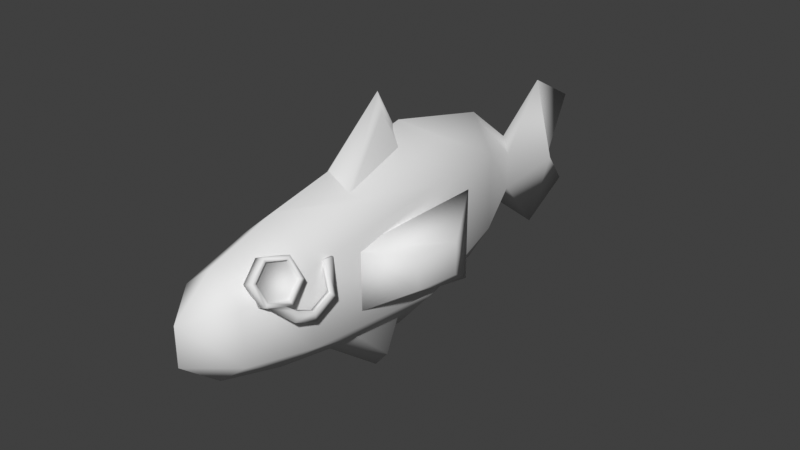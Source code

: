 # Source: greenback.blend  (saved by Blender 4.5.91; exported with 4.5.12 LTS)
import bpy
from mathutils import Matrix  # noqa: F401  (used for matrix-valued properties, if any)

bpy.ops.wm.read_factory_settings(use_empty=True)
scene = bpy.context.scene
scene.name = 'Scene'

# ---- world
world_world = bpy.data.worlds.new('World'); scene.world = world_world
world_world.use_nodes = True; world_world.node_tree.nodes.clear()
_N = world_world.node_tree.nodes; _L = world_world.node_tree.links
n0 = _N.new('ShaderNodeOutputWorld'); n0.name = 'World Output'; n0.location = (300, 300)
n1 = _N.new('ShaderNodeBackground'); n1.name = 'Background'; n1.location = (10, 300)
n1.inputs[0].default_value = (0.05088, 0.05088, 0.05088, 1.0)
_L.new(n1.outputs[0], n0.inputs[0])
n0.is_active_output = True
world_world.color = (0.05088, 0.05088, 0.05088)
world_world.use_sun_shadow = False
world_world.sun_shadow_jitter_overblur = 0.0

# ---- meshes
me_greenback_mesh = bpy.data.meshes.new('greenback mesh')
me_greenback_mesh.from_pydata([(0.1692, -0.4991, 0.1319), (0.1365, -0.5164, 0.1971), (0.1087, -0.5852, 0.2081), (0.1136, -0.6367, 0.1538), (0.1463, -0.6194, 0.08853), (0.1741, -0.5506, 0.07757), (0.1365, -0.494, 0.1171), (0.1038, -0.5113, 0.1824), (0.07597, -0.5801, 0.1934), (0.08091, -0.6317, 0.1391), (0.1136, -0.6144, 0.07381), (0.1414, -0.5456, 0.06285), (0.1606, -0.5635, 0.07354), (0.1425, -0.6083, 0.08067), (0.147, -0.5589, 0.06796), (0.129, -0.6037, 0.07509), (0.1757, -0.5318, 0.04933), (0.1757, -0.5473, 0.02199), (0.1604, -0.5318, 0.04933), (0.1604, -0.5473, 0.02199), (0.1757, -0.4731, 0.02055), (0.1757, -0.4693, -0.01062), (0.1604, -0.4731, 0.02055), (0.1604, -0.4693, -0.01062), (0.1757, -0.4095, 0.04979), (0.1757, -0.3878, 0.02712), (0.1604, -0.4095, 0.04979), (0.1604, -0.3878, 0.02712), (0.1474, -0.4002, 0.1359), (0.1476, -0.3688, 0.135), (0.1325, -0.4002, 0.1323), (0.1327, -0.3688, 0.1314), (0.1375, -0.5265, 0.1864), (0.1637, -0.5126, 0.134), (0.1151, -0.5818, 0.1952), (0.1191, -0.6232, 0.1516), (0.1454, -0.6093, 0.09922), (0.1677, -0.554, 0.09042), (0.1264, -0.5228, 0.1819), (0.1527, -0.5089, 0.1295), (0.1041, -0.578, 0.1907), (0.108, -0.6194, 0.1471), (0.1343, -0.6055, 0.09467), (0.1566, -0.5503, 0.08586), (0.0, -0.6659, 0.1744), (0.0, 0.6297, 0.1229), (0.0, -0.6659, -0.1746), (0.0, 0.6297, -0.1229), (0.0, 0.455, 0.2619), (0.0, 0.455, -0.2619), (0.0, 0.8213, 0.2692), (0.0, 0.8213, -0.2692), (0.0708, 0.8213, 0.0), (0.0, 0.07991, 0.3506), (0.0, 0.07991, -0.3506), (0.0, 1.013, 0.1631), (0.0, 1.013, -0.1631), (0.04211, 0.85, 0.0), (0.0, -0.4446, -0.2451), (0.0, -0.4446, 0.2455), (0.0246, 0.6297, -0.06143), (0.1046, -0.6659, -0.08734), (0.07663, 0.455, -0.1309), (0.148, 0.07991, -0.1753), (0.1405, -0.4446, -0.1224), (0.02412, 0.6297, 0.06262), (0.104, -0.6659, 0.08882), (0.07515, 0.455, 0.1335), (0.1463, 0.07991, 0.1787), (0.1394, -0.4446, 0.1252), (0.0, 0.8851, 0.0), (0.0, -0.3194, 0.209), (0.0, 0.1307, 0.209), (0.0, -0.01238, 0.4653), (0.07461, -0.2702, 0.1426), (0.0, -0.7989, 0.06426), (0.07461, 0.08156, 0.1426), (0.01694, -0.01238, 0.4065), (0.1259, -0.275, -0.1007), (0.1259, -0.275, 0.104), (0.1975, 0.1668, -0.1493), (0.1975, 0.1668, 0.1526), (0.2387, -0.1199, -0.05138), (0.2387, -0.1199, 0.05468), (0.2638, 0.02448, -0.05138), (0.2638, 0.02448, 0.05468), (0.0, 0.09289, -0.1939), (0.0, -0.03305, -0.4502), (0.0, -0.3572, -0.1939), (0.0, -0.7989, -0.06302), (0.07461, 0.04371, -0.1275), (0.04836, -0.03305, -0.3915), (0.07461, -0.308, -0.1275), (-0.0708, 0.8213, 0.0), (-0.04211, 0.85, 0.0), (-0.0246, 0.6297, -0.06143), (-0.1046, -0.6659, -0.08734), (-0.07663, 0.455, -0.1309), (-0.148, 0.07991, -0.1753), (-0.1405, -0.4446, -0.1224), (-0.02412, 0.6297, 0.06262), (-0.104, -0.6659, 0.08882), (-0.07515, 0.455, 0.1335), (-0.1463, 0.07991, 0.1787), (-0.1394, -0.4446, 0.1252), (-0.07461, -0.2702, 0.1426), (-0.07461, 0.08156, 0.1426), (-0.01694, -0.01238, 0.4065), (-0.1259, -0.275, -0.1007), (-0.1259, -0.275, 0.104), (-0.1975, 0.1668, -0.1493), (-0.1975, 0.1668, 0.1526), (-0.2387, -0.1199, -0.05138), (-0.2387, -0.1199, 0.05468), (-0.2638, 0.02448, -0.05138), (-0.2638, 0.02448, 0.05468), (-0.07461, 0.04371, -0.1275), (-0.04836, -0.03305, -0.3915), (-0.07461, -0.308, -0.1275), (-0.3286, -0.1033, -0.4126), (-0.2643, -0.1033, -0.09488), (-0.3286, 0.3392, -0.4126), (-0.2643, 0.3392, -0.09488), (-0.1778, -0.1033, -0.4431), (-0.1135, -0.1033, -0.1254), (-0.1778, 0.3392, -0.4431), (-0.1135, 0.3392, -0.1254), (-0.2156, -0.01042, -0.1047), (-0.2156, 0.2463, -0.1047), (-0.1623, 0.2463, -0.1155), (-0.1623, -0.01042, -0.1155), (-0.1903, -0.01042, 0.0202), (-0.1903, 0.2463, 0.0202), (-0.137, 0.2463, 0.009417), (-0.137, -0.01042, 0.009417), (-0.2101, 0.03628, -0.07763), (-0.2101, 0.1996, -0.07763), (-0.1568, 0.1996, -0.08841), (-0.1568, 0.03628, -0.08841), (-0.1958, 0.03628, -0.006907), (-0.1958, 0.1996, -0.006907), (-0.1425, 0.1996, -0.01769), (-0.1425, 0.03628, -0.01769)], [], [(5, 11, 6, 0), (3, 9, 10, 4), (1, 7, 8, 2), (5, 12, 14, 11), (2, 8, 9, 3), (0, 6, 7, 1), (7, 6, 11, 10, 9, 8), (0, 33, 37, 5), (12, 16, 18, 14), (11, 14, 15, 10), (4, 13, 12, 5), (10, 15, 13, 4), (19, 23, 21, 17), (13, 17, 16, 12), (15, 19, 17, 13), (14, 18, 19, 15), (20, 24, 26, 22), (18, 22, 23, 19), (16, 20, 22, 18), (17, 21, 20, 16), (25, 29, 28, 24), (21, 25, 24, 20), (23, 27, 25, 21), (22, 26, 27, 23), (29, 31, 30, 28), (27, 31, 29, 25), (26, 30, 31, 27), (24, 28, 30, 26), (37, 43, 42, 36), (4, 36, 35, 3), (2, 34, 32, 1), (5, 37, 36, 4), (3, 35, 34, 2), (1, 32, 33, 0), (38, 40, 41, 42, 43, 39), (35, 41, 40, 34), (32, 38, 39, 33), (33, 39, 43, 37), (36, 42, 41, 35), (34, 40, 38, 32), (64, 69, 66, 61), (69, 59, 44, 66), (65, 45, 48, 67), (60, 65, 67, 62), (65, 52, 50), (52, 65, 60), (67, 48, 53, 68), (62, 67, 68, 63), (50, 52, 57, 55), (52, 51, 56, 57), (46, 61, 89), (61, 66, 75, 89), (68, 53, 59, 69), (63, 68, 69, 64), (54, 63, 64, 58), (49, 62, 63, 54), (47, 60, 62, 49), (58, 64, 61, 46), (60, 51, 52), (60, 47, 51), (45, 65, 50), (66, 44, 75), (57, 70, 55), (56, 70, 57), (72, 73, 77, 76), (76, 77, 74), (74, 77, 73, 71), (80, 81, 85, 84), (84, 85, 83, 82), (82, 83, 79, 78), (80, 84, 82, 78), (85, 81, 79, 83), (88, 87, 91, 92), (92, 91, 90), (90, 91, 87, 86), (80, 78, 79, 81), (99, 96, 101, 104), (104, 101, 44, 59), (100, 102, 48, 45), (95, 97, 102, 100), (100, 50, 93), (93, 95, 100), (102, 103, 53, 48), (97, 98, 103, 102), (50, 55, 94, 93), (93, 94, 56, 51), (46, 89, 96), (96, 89, 75, 101), (103, 104, 59, 53), (98, 99, 104, 103), (54, 58, 99, 98), (49, 54, 98, 97), (47, 49, 97, 95), (58, 46, 96, 99), (95, 93, 51), (95, 51, 47), (45, 50, 100), (101, 75, 44), (94, 55, 70), (56, 94, 70), (72, 106, 107, 73), (106, 105, 107), (105, 71, 73, 107), (110, 114, 115, 111), (114, 112, 113, 115), (112, 108, 109, 113), (110, 108, 112, 114), (115, 113, 109, 111), (88, 118, 117, 87), (118, 116, 117), (116, 86, 87, 117), (110, 111, 109, 108), (119, 120, 122, 121), (121, 122, 126, 125), (125, 126, 124, 123), (123, 124, 120, 119), (121, 125, 123, 119), (120, 124, 130, 127), (131, 132, 140, 139), (126, 122, 128, 129), (124, 126, 129, 130), (122, 120, 127, 128), (133, 132, 131, 134), (133, 134, 142, 141), (127, 130, 134, 131), (129, 128, 132, 133), (142, 138, 135, 139), (135, 138, 137, 136), (132, 128, 136, 140), (134, 130, 138, 142), (130, 129, 137, 138), (128, 127, 135, 136), (127, 131, 139, 135), (129, 133, 141, 137), (139, 140, 141, 142), (137, 141, 140, 136)])
me_greenback_mesh.polygons.foreach_set('use_smooth', [True] * 136)
_uv = me_greenback_mesh.uv_layers.new(name='UVMap')
_uv.uv.foreach_set('vector', [0.8594, 0.2803, 0.845, 0.2807, 0.8501, 0.31, 0.8644, 0.3096, 0.8584, 0.3985, 0.844, 0.399, 0.8452, 0.4287, 0.8596, 0.4283, 0.8651, 0.3394, 0.8507, 0.3398, 0.8472, 0.3694, 0.8616, 0.3689, 0.8651, 0.4572, 0.86, 0.4516, 0.8541, 0.4528, 0.8507, 0.4579, 0.8616, 0.3689, 0.8472, 0.3694, 0.844, 0.399, 0.8584, 0.3985, 0.8644, 0.3096, 0.8501, 0.31, 0.8507, 0.3398, 0.8651, 0.3394, 0.2501, 0.8967, 0.2758, 0.8818, 0.2758, 0.8521, 0.2501, 0.8373, 0.2243, 0.8521, 0.2243, 0.8818, 0.1775, 0.8373, 0.1775, 0.8431, 0.1982, 0.8551, 0.2033, 0.8521, 0.8107, 0.4789, 0.8035, 0.4942, 0.8096, 0.4946, 0.8159, 0.4821, 0.8507, 0.4579, 0.8541, 0.4528, 0.8505, 0.4339, 0.8452, 0.4287, 0.8596, 0.4283, 0.8564, 0.4329, 0.86, 0.4516, 0.8651, 0.4572, 0.8452, 0.4287, 0.8505, 0.4339, 0.8564, 0.4329, 0.8596, 0.4283, 0.8734, 0.7504, 0.8737, 0.7169, 0.8676, 0.7168, 0.8673, 0.7503, 0.01052, 0.9378, 0.04086, 0.9185, 0.03191, 0.9098, 0.01871, 0.9203, 0.8855, 0.7812, 0.8734, 0.7504, 0.8673, 0.7503, 0.8801, 0.784, 0.09061, 0.8547, 0.1013, 0.8638, 0.1101, 0.855, 0.08216, 0.8373, 0.8015, 0.52, 0.7994, 0.5477, 0.8055, 0.5481, 0.8076, 0.5205, 0.1013, 0.8638, 0.1185, 0.8832, 0.1308, 0.8814, 0.1101, 0.855, 0.8035, 0.4942, 0.8015, 0.52, 0.8076, 0.5205, 0.8096, 0.4946, 0.04086, 0.9185, 0.06112, 0.8918, 0.04879, 0.8901, 0.03191, 0.9098, 0.05475, 0.8568, 0.01441, 0.8373, 0.01052, 0.8491, 0.0439, 0.8628, 0.06112, 0.8918, 0.05475, 0.8568, 0.0439, 0.8628, 0.04879, 0.8901, 0.8737, 0.7169, 0.8741, 0.6813, 0.868, 0.6813, 0.8676, 0.7168, 0.1185, 0.8832, 0.114, 0.9106, 0.1249, 0.9165, 0.1308, 0.8814, 0.8099, 0.595, 0.8159, 0.5941, 0.8139, 0.5818, 0.8079, 0.5827, 0.8741, 0.6813, 0.8855, 0.6394, 0.8796, 0.638, 0.868, 0.6813, 0.114, 0.9106, 0.08216, 0.9244, 0.08624, 0.9362, 0.1249, 0.9165, 0.7994, 0.5477, 0.8079, 0.5827, 0.8139, 0.5818, 0.8055, 0.5481, 0.8911, 0.328, 0.8861, 0.328, 0.8861, 0.3519, 0.8911, 0.3519, 0.2033, 0.8818, 0.1982, 0.8789, 0.1775, 0.8909, 0.1775, 0.8967, 0.1518, 0.8818, 0.1569, 0.8789, 0.1569, 0.8551, 0.1518, 0.8521, 0.2033, 0.8521, 0.1982, 0.8551, 0.1982, 0.8789, 0.2033, 0.8818, 0.1775, 0.8967, 0.1775, 0.8909, 0.1569, 0.8789, 0.1518, 0.8818, 0.1518, 0.8521, 0.1569, 0.8551, 0.1775, 0.8431, 0.1775, 0.8373, 0.3382, 0.8731, 0.3382, 0.8492, 0.3175, 0.8373, 0.2969, 0.8492, 0.2969, 0.8731, 0.3175, 0.885, 0.8911, 0.3757, 0.8861, 0.3757, 0.8861, 0.3996, 0.8911, 0.3996, 0.8911, 0.2803, 0.8861, 0.2803, 0.8861, 0.3041, 0.8911, 0.3041, 0.8911, 0.3041, 0.8861, 0.3041, 0.8861, 0.328, 0.8911, 0.328, 0.8911, 0.3519, 0.8861, 0.3519, 0.8861, 0.3757, 0.8911, 0.3757, 0.8911, 0.3996, 0.8861, 0.3996, 0.8861, 0.4235, 0.8911, 0.4235, 0.0926, 0.6404, 0.1956, 0.6567, 0.1636, 0.7435, 0.09428, 0.7332, 0.1956, 0.6567, 0.2722, 0.6799, 0.2162, 0.7703, 0.1636, 0.7435, 0.248, 0.1941, 0.2779, 0.1973, 0.33, 0.2853, 0.263, 0.282, 0.1898, 0.1861, 0.248, 0.1941, 0.263, 0.282, 0.1485, 0.2639, 0.248, 0.1941, 0.2314, 0.1053, 0.3499, 0.1176, 0.2314, 0.1053, 0.248, 0.1941, 0.1898, 0.1861, 0.263, 0.282, 0.33, 0.2853, 0.3499, 0.4575, 0.2536, 0.4462, 0.1485, 0.2639, 0.263, 0.282, 0.2536, 0.4462, 0.1068, 0.422, 0.3499, 0.1176, 0.2314, 0.1053, 0.234, 0.08799, 0.3214, 0.03373, 0.2314, 0.1053, 0.115, 0.08204, 0.1668, 0.01052, 0.234, 0.08799, 0.0342, 0.7429, 0.09428, 0.7332, 0.08802, 0.8094, 0.09428, 0.7332, 0.1636, 0.7435, 0.1486, 0.8162, 0.08802, 0.8094, 0.2536, 0.4462, 0.3499, 0.4575, 0.2722, 0.6799, 0.1956, 0.6567, 0.1068, 0.422, 0.2536, 0.4462, 0.1956, 0.6567, 0.0926, 0.6404, 0.01052, 0.4014, 0.1068, 0.422, 0.0926, 0.6404, 0.01079, 0.6373, 0.0834, 0.2458, 0.1485, 0.2639, 0.1068, 0.422, 0.01052, 0.4014, 0.1598, 0.1799, 0.1898, 0.1861, 0.1485, 0.2639, 0.0834, 0.2458, 0.01079, 0.6373, 0.0926, 0.6404, 0.09428, 0.7332, 0.0342, 0.7429, 0.1898, 0.1861, 0.115, 0.08204, 0.2314, 0.1053, 0.1898, 0.1861, 0.1598, 0.1799, 0.115, 0.08204, 0.2779, 0.1973, 0.248, 0.1941, 0.3499, 0.1176, 0.1636, 0.7435, 0.2162, 0.7703, 0.1486, 0.8162, 0.234, 0.08799, 0.2378, 0.06319, 0.3214, 0.03373, 0.1668, 0.01052, 0.2378, 0.06319, 0.234, 0.08799, 0.9786, 0.1741, 0.844, 0.1964, 0.8659, 0.1779, 0.9895, 0.1259, 0.9895, 0.1259, 0.8659, 0.1779, 0.893, 0.01052, 0.893, 0.01052, 0.8659, 0.1779, 0.844, 0.1964, 0.844, 0.01656, 0.5249, 0.8446, 0.371, 0.8446, 0.4242, 0.7808, 0.4652, 0.7838, 0.4652, 0.7838, 0.4242, 0.7808, 0.4217, 0.7236, 0.465, 0.7251, 0.465, 0.7251, 0.4217, 0.7236, 0.3844, 0.6416, 0.496, 0.638, 0.5249, 0.8446, 0.4652, 0.7838, 0.465, 0.7251, 0.496, 0.638, 0.4242, 0.7808, 0.371, 0.8446, 0.3844, 0.6416, 0.4217, 0.7236, 0.6972, 0.8216, 0.6972, 0.638, 0.7248, 0.6607, 0.7506, 0.8254, 0.7506, 0.8254, 0.7248, 0.6607, 0.8463, 0.6913, 0.8463, 0.6913, 0.7248, 0.6607, 0.6972, 0.638, 0.8279, 0.6412, 0.5459, 0.831, 0.5669, 0.638, 0.6552, 0.638, 0.6761, 0.831, 0.0926, 0.6404, 0.09428, 0.7332, 0.1636, 0.7435, 0.1956, 0.6567, 0.1956, 0.6567, 0.1636, 0.7435, 0.2162, 0.7703, 0.2722, 0.6799, 0.248, 0.1941, 0.263, 0.282, 0.33, 0.2853, 0.2779, 0.1973, 0.1898, 0.1861, 0.1485, 0.2639, 0.263, 0.282, 0.248, 0.1941, 0.248, 0.1941, 0.3499, 0.1176, 0.2314, 0.1053, 0.2314, 0.1053, 0.1898, 0.1861, 0.248, 0.1941, 0.263, 0.282, 0.2536, 0.4462, 0.3499, 0.4575, 0.33, 0.2853, 0.1485, 0.2639, 0.1068, 0.422, 0.2536, 0.4462, 0.263, 0.282, 0.3499, 0.1176, 0.3214, 0.03373, 0.234, 0.08799, 0.2314, 0.1053, 0.2314, 0.1053, 0.234, 0.08799, 0.1668, 0.01052, 0.115, 0.08204, 0.0342, 0.7429, 0.08802, 0.8094, 0.09428, 0.7332, 0.09428, 0.7332, 0.08802, 0.8094, 0.1486, 0.8162, 0.1636, 0.7435, 0.2536, 0.4462, 0.1956, 0.6567, 0.2722, 0.6799, 0.3499, 0.4575, 0.1068, 0.422, 0.0926, 0.6404, 0.1956, 0.6567, 0.2536, 0.4462, 0.01052, 0.4014, 0.01079, 0.6373, 0.0926, 0.6404, 0.1068, 0.422, 0.0834, 0.2458, 0.01052, 0.4014, 0.1068, 0.422, 0.1485, 0.2639, 0.1598, 0.1799, 0.0834, 0.2458, 0.1485, 0.2639, 0.1898, 0.1861, 0.01079, 0.6373, 0.0342, 0.7429, 0.09428, 0.7332, 0.0926, 0.6404, 0.1898, 0.1861, 0.2314, 0.1053, 0.115, 0.08204, 0.1898, 0.1861, 0.115, 0.08204, 0.1598, 0.1799, 0.2779, 0.1973, 0.3499, 0.1176, 0.248, 0.1941, 0.1636, 0.7435, 0.1486, 0.8162, 0.2162, 0.7703, 0.234, 0.08799, 0.3214, 0.03373, 0.2378, 0.06319, 0.1668, 0.01052, 0.234, 0.08799, 0.2378, 0.06319, 0.9786, 0.1741, 0.9895, 0.1259, 0.8659, 0.1779, 0.844, 0.1964, 0.9895, 0.1259, 0.893, 0.01052, 0.8659, 0.1779, 0.893, 0.01052, 0.844, 0.01656, 0.844, 0.1964, 0.8659, 0.1779, 0.5249, 0.8446, 0.4652, 0.7838, 0.4242, 0.7808, 0.371, 0.8446, 0.4652, 0.7838, 0.465, 0.7251, 0.4217, 0.7236, 0.4242, 0.7808, 0.465, 0.7251, 0.496, 0.638, 0.3844, 0.6416, 0.4217, 0.7236, 0.5249, 0.8446, 0.496, 0.638, 0.465, 0.7251, 0.4652, 0.7838, 0.4242, 0.7808, 0.4217, 0.7236, 0.3844, 0.6416, 0.371, 0.8446, 0.6972, 0.8216, 0.7506, 0.8254, 0.7248, 0.6607, 0.6972, 0.638, 0.7506, 0.8254, 0.8463, 0.6913, 0.7248, 0.6607, 0.8463, 0.6913, 0.8279, 0.6412, 0.6972, 0.638, 0.7248, 0.6607, 0.5459, 0.831, 0.6761, 0.831, 0.6552, 0.638, 0.5669, 0.638, 0.5476, 0.1472, 0.677, 0.2023, 0.6017, 0.3789, 0.4723, 0.3238, 0.4723, 0.3238, 0.6017, 0.3789, 0.5756, 0.4403, 0.4462, 0.3852, 0.4462, 0.3852, 0.5756, 0.4403, 0.5003, 0.6169, 0.371, 0.5618, 0.5737, 0.08576, 0.7031, 0.1409, 0.677, 0.2023, 0.5476, 0.1472, 0.371, 0.07193, 0.3971, 0.01052, 0.5737, 0.08576, 0.5476, 0.1472, 0.7783, 0.4541, 0.7522, 0.5155, 0.7236, 0.4799, 0.7328, 0.4582, 0.9226, 0.805, 0.9226, 0.9164, 0.9106, 0.8961, 0.9106, 0.8253, 0.5756, 0.4403, 0.6017, 0.3789, 0.6303, 0.4145, 0.6211, 0.4362, 0.7522, 0.5155, 0.5756, 0.4403, 0.6211, 0.4362, 0.7236, 0.4799, 0.6017, 0.3789, 0.7783, 0.4541, 0.7328, 0.4582, 0.6303, 0.4145, 0.7994, 0.06582, 0.823, 0.06582, 0.823, 0.1772, 0.7994, 0.1772, 0.837, 0.5903, 0.837, 0.4789, 0.8489, 0.4992, 0.8489, 0.57, 0.823, 0.2325, 0.7994, 0.2325, 0.7994, 0.1772, 0.823, 0.1772, 0.7994, 0.01052, 0.823, 0.01052, 0.823, 0.06582, 0.7994, 0.06582, 0.7994, 0.3557, 0.7994, 0.3244, 0.823, 0.3244, 0.823, 0.3557, 0.823, 0.3244, 0.7994, 0.3244, 0.7994, 0.2535, 0.823, 0.2535, 0.9226, 0.9164, 0.8673, 0.9164, 0.8793, 0.8961, 0.9106, 0.8961, 0.837, 0.4789, 0.8922, 0.4789, 0.8803, 0.4992, 0.8489, 0.4992, 0.8922, 0.4789, 0.8922, 0.5903, 0.8803, 0.57, 0.8803, 0.4992, 0.8673, 0.9164, 0.8673, 0.805, 0.8793, 0.8253, 0.8793, 0.8961, 0.8673, 0.805, 0.9226, 0.805, 0.9106, 0.8253, 0.8793, 0.8253, 0.8922, 0.5903, 0.837, 0.5903, 0.8489, 0.57, 0.8803, 0.57, 0.823, 0.3557, 0.823, 0.4266, 0.7994, 0.4266, 0.7994, 0.3557, 0.7994, 0.4579, 0.7994, 0.4266, 0.823, 0.4266, 0.823, 0.4579])
me_greenback_mesh.update()
arm_armature = bpy.data.armatures.new('Armature')  # bones are not reproduced

# ---- objects
ob_greenback = bpy.data.objects.new('greenback', me_greenback_mesh)
ob_greenback_armature = bpy.data.objects.new('greenback armature', arm_armature)

# ---- transforms, parenting, visibility, modifiers, constraints
ob_greenback.parent = ob_greenback_armature
ob_greenback.location = (0.0, 0.0, 0.0)
_vg = ob_greenback.vertex_groups.new(name='base')
_vg = ob_greenback.vertex_groups.new(name='tail1')
_vg.add([48, 49, 53, 54, 62, 63, 67, 68, 97, 98, 102, 103], 1.0, 'REPLACE')
_vg = ob_greenback.vertex_groups.new(name='body1')
_vg.add([20, 21, 22, 23, 24, 25, 26, 27, 28, 29, 30, 31, 53, 54, 58, 59, 63, 64, 68, 69, 98, 99, 103, 104], 1.0, 'REPLACE')
_vg = ob_greenback.vertex_groups.new(name='body2')
_vg.add([0, 1, 2, 3, 4, 5, 6, 7, 8, 9, 10, 11, 12, 13, 14, 15, 16, 17, 18, 19, 20, 21, 22, 23, 32, 33, 34, 35, 36, 37, 38, 39, 40, 41, 42, 43, 44, 46, 58, 59, 61, 64, 66, 69, 75, 89, 96, 99, 101, 104], 1.0, 'REPLACE')
_vg = ob_greenback.vertex_groups.new(name='fin top')
_vg.add([71, 72, 73, 74, 76, 77, 105, 106, 107], 1.0, 'REPLACE')
_vg = ob_greenback.vertex_groups.new(name='fin bot')
_vg.add([86, 87, 88, 90, 91, 92, 116, 117, 118], 1.0, 'REPLACE')
_vg = ob_greenback.vertex_groups.new(name='fin_l')
_vg.add([78, 79, 80, 81, 82, 83, 84, 85], 1.0, 'REPLACE')
_vg = ob_greenback.vertex_groups.new(name='briefcase')
_vg.add([119, 120, 121, 122, 123, 124, 125, 126, 127, 128, 129, 130, 131, 132, 133, 134, 135, 136, 137, 138, 139, 140, 141, 142], 1.0, 'REPLACE')
_vg = ob_greenback.vertex_groups.new(name='fin_r')
_vg.add([108, 109, 110, 111, 112, 113, 114, 115], 1.0, 'REPLACE')
_vg = ob_greenback.vertex_groups.new(name='tail2')
_vg.add([45, 47, 48, 49, 60, 62, 65, 67, 95, 97, 100, 102], 1.0, 'REPLACE')
_vg = ob_greenback.vertex_groups.new(name='tail3')
_vg.add([45, 47, 50, 51, 52, 55, 56, 57, 60, 65, 70, 93, 94, 95, 100], 1.0, 'REPLACE')
_m = ob_greenback.modifiers.new('Armature', 'ARMATURE')
_m.object = ob_greenback_armature
ob_greenback_armature.location = (0.0, 0.0, 0.0)
ob_greenback_armature.show_in_front = True

# ---- collection membership
scene.collection.objects.link(ob_greenback)
scene.collection.objects.link(ob_greenback_armature)

# ---- scene / render settings (as saved in the file)
scene.frame_start = 1; scene.frame_end = 38; scene.frame_set(1)
scene.render.engine = 'BLENDER_EEVEE_NEXT'
scene.eevee.ray_tracing_options.trace_max_roughness = 0.0
scene.view_settings.view_transform = 'Standard'
bpy.context.view_layer.update()

# ---- added for rendering (the .blend has no active camera and no usable light): camera, sun
cam_auto = bpy.data.cameras.new('AutoCamera')
cam_auto.lens = 50.0
cam_auto.sensor_width = 36.0
cam_auto.clip_end = 1000.0
ob_auto_camera = bpy.data.objects.new('AutoCamera', cam_auto)
scene.collection.objects.link(ob_auto_camera)
ob_auto_camera.location = (1.94897, -2.25158, 1.5594)
ob_auto_camera.rotation_euler = (1.09748, -7.21219e-08, 0.694738)
scene.camera = ob_auto_camera
light_auto_sun = bpy.data.lights.new('AutoSun', 'SUN')
light_auto_sun.energy = 3.0
light_auto_sun.angle = 0.0523599
ob_auto_sun = bpy.data.objects.new('AutoSun', light_auto_sun)
scene.collection.objects.link(ob_auto_sun)
ob_auto_sun.rotation_euler = (0.872665, 0.174533, 0.523599)
bpy.context.view_layer.update()
